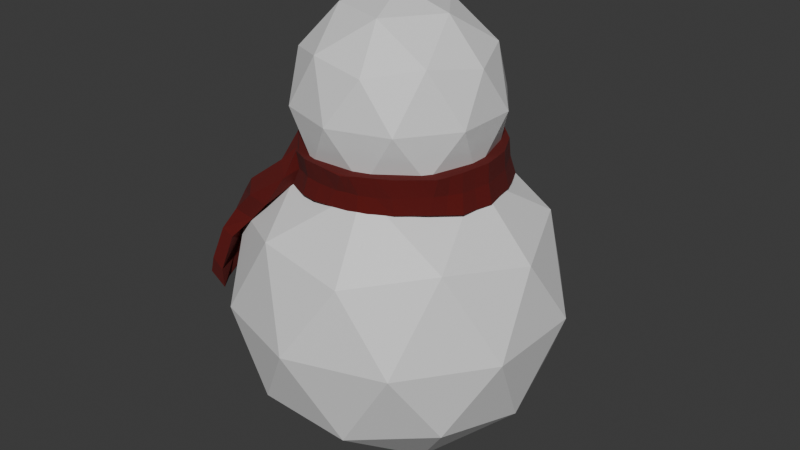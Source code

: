 # Source: scarf.blend  (saved by Blender 4.1.24; exported with 4.5.12 LTS)
import bpy
from mathutils import Matrix  # noqa: F401  (used for matrix-valued properties, if any)

bpy.ops.wm.read_factory_settings(use_empty=True)
scene = bpy.context.scene
scene.name = 'Scene'

# ---- collections
col_collection = bpy.data.collections.new('Collection'); scene.collection.children.link(col_collection)

# ---- materials (node trees are filled in below, after node groups)
mat_base = bpy.data.materials.new('Base')
mat_base.use_transparent_shadow = False
mat_material = bpy.data.materials.new('Material')
mat_material.use_transparent_shadow = False

# ---- material node trees
mat_base.use_nodes = True; mat_base.node_tree.nodes.clear()
_N = mat_base.node_tree.nodes; _L = mat_base.node_tree.links
n0 = _N.new('ShaderNodeBsdfPrincipled'); n0.name = 'Principled BSDF'; n0.location = (10, 300)
n1 = _N.new('ShaderNodeOutputMaterial'); n1.name = 'Material Output'; n1.location = (300, 300)
_L.new(n0.outputs[0], n1.inputs[0])
n1.is_active_output = True
mat_material.use_nodes = True; mat_material.node_tree.nodes.clear()
_N = mat_material.node_tree.nodes; _L = mat_material.node_tree.links
n0 = _N.new('ShaderNodeBsdfPrincipled'); n0.name = 'Principled BSDF'; n0.location = (10, 300)
n0.inputs[0].default_value = (0.1018, 0.001227, 0.0, 1.0)
n0.inputs[2].default_value = 1.0
n1 = _N.new('ShaderNodeOutputMaterial'); n1.name = 'Material Output'; n1.location = (300, 300)
_L.new(n0.outputs[0], n1.inputs[0])
n1.is_active_output = True

# ---- world
world_world = bpy.data.worlds.new('World'); scene.world = world_world
world_world.use_nodes = True; world_world.node_tree.nodes.clear()
_N = world_world.node_tree.nodes; _L = world_world.node_tree.links
n0 = _N.new('ShaderNodeOutputWorld'); n0.name = 'World Output'; n0.location = (300, 300)
n1 = _N.new('ShaderNodeBackground'); n1.name = 'Background'; n1.location = (10, 300)
n1.inputs[0].default_value = (0.05088, 0.05088, 0.05088, 1.0)
_L.new(n1.outputs[0], n0.inputs[0])
n0.is_active_output = True
world_world.color = (0.05088, 0.05088, 0.05088)
world_world.use_sun_shadow = False
world_world.sun_shadow_jitter_overblur = 0.0

# ---- meshes
me_icosphere = bpy.data.meshes.new('Icosphere')
me_icosphere.from_pydata([(0.0, 0.0, -1.0), (0.7236, -0.5257, -0.4472), (-0.2764, -0.8506, -0.4472), (-0.8944, 0.0, -0.4472), (-0.2764, 0.8506, -0.4472), (0.7236, 0.5257, -0.4472), (0.2764, -0.8506, 0.4472), (-0.7236, -0.5257, 0.4472), (-0.7236, 0.5257, 0.4472), (0.2764, 0.8506, 0.4472), (0.8944, 0.0, 0.4472), (0.0, 0.0, 1.0), (-0.1625, -0.5, -0.8507), (0.4253, -0.309, -0.8507), (0.2629, -0.809, -0.5257), (0.8506, 0.0, -0.5257), (0.4253, 0.309, -0.8507), (-0.5257, 0.0, -0.8507), (-0.6882, -0.5, -0.5257), (-0.1625, 0.5, -0.8507), (-0.6882, 0.5, -0.5257), (0.2629, 0.809, -0.5257), (0.9511, -0.309, 0.0), (0.9511, 0.309, 0.0), (0.0, -1.0, 0.0), (0.5878, -0.809, 0.0), (-0.9511, -0.309, 0.0), (-0.5878, -0.809, 0.0), (-0.5878, 0.809, 0.0), (-0.9511, 0.309, 0.0), (0.5878, 0.809, 0.0), (0.0, 1.0, 0.0), (0.6882, -0.5, 0.5257), (-0.2629, -0.809, 0.5257), (-0.8506, 0.0, 0.5257), (-0.2629, 0.809, 0.5257), (0.6882, 0.5, 0.5257), (0.1625, -0.5, 0.8507), (0.5257, 0.0, 0.8507), (-0.4253, -0.309, 0.8507), (-0.4253, 0.309, 0.8507), (0.1625, 0.5, 0.8507)], [], [(0, 13, 12), (1, 13, 15), (0, 12, 17), (0, 17, 19), (0, 19, 16), (1, 15, 22), (2, 14, 24), (3, 18, 26), (4, 20, 28), (5, 21, 30), (1, 22, 25), (2, 24, 27), (3, 26, 29), (4, 28, 31), (5, 30, 23), (6, 32, 37), (7, 33, 39), (8, 34, 40), (9, 35, 41), (10, 36, 38), (38, 41, 11), (38, 36, 41), (36, 9, 41), (41, 40, 11), (41, 35, 40), (35, 8, 40), (40, 39, 11), (40, 34, 39), (34, 7, 39), (39, 37, 11), (39, 33, 37), (33, 6, 37), (37, 38, 11), (37, 32, 38), (32, 10, 38), (23, 36, 10), (23, 30, 36), (30, 9, 36), (31, 35, 9), (31, 28, 35), (28, 8, 35), (29, 34, 8), (29, 26, 34), (26, 7, 34), (27, 33, 7), (27, 24, 33), (24, 6, 33), (25, 32, 6), (25, 22, 32), (22, 10, 32), (30, 31, 9), (30, 21, 31), (21, 4, 31), (28, 29, 8), (28, 20, 29), (20, 3, 29), (26, 27, 7), (26, 18, 27), (18, 2, 27), (24, 25, 6), (24, 14, 25), (14, 1, 25), (22, 23, 10), (22, 15, 23), (15, 5, 23), (16, 21, 5), (16, 19, 21), (19, 4, 21), (19, 20, 4), (19, 17, 20), (17, 3, 20), (17, 18, 3), (17, 12, 18), (12, 2, 18), (15, 16, 5), (15, 13, 16), (13, 0, 16), (12, 14, 2), (12, 13, 14), (13, 1, 14)])
_uv = me_icosphere.uv_layers.new(name='UVMap')
_uv.uv.foreach_set('vector', [0.1818, 0.0, 0.2273, 0.07873, 0.1364, 0.07873, 0.2727, 0.1575, 0.3182, 0.07873, 0.3636, 0.1575, 0.9091, 0.0, 0.9545, 0.07873, 0.8636, 0.07873, 0.7273, 0.0, 0.7727, 0.07873, 0.6818, 0.07873, 0.5455, 0.0, 0.5909, 0.07873, 0.5, 0.07873, 0.2727, 0.1575, 0.3636, 0.1575, 0.3182, 0.2362, 0.09091, 0.1575, 0.1818, 0.1575, 0.1364, 0.2362, 0.8182, 0.1575, 0.9091, 0.1575, 0.8636, 0.2362, 0.6364, 0.1575, 0.7273, 0.1575, 0.6818, 0.2362, 0.4545, 0.1575, 0.5455, 0.1575, 0.5, 0.2362, 0.2727, 0.1575, 0.3182, 0.2362, 0.2273, 0.2362, 0.09091, 0.1575, 0.1364, 0.2362, 0.04546, 0.2362, 0.8182, 0.1575, 0.8636, 0.2362, 0.7727, 0.2362, 0.6364, 0.1575, 0.6818, 0.2362, 0.5909, 0.2362, 0.4545, 0.1575, 0.5, 0.2362, 0.4091, 0.2362, 0.1818, 0.3149, 0.2727, 0.3149, 0.2273, 0.3937, 0.0, 0.3149, 0.09091, 0.3149, 0.04546, 0.3937, 0.7273, 0.3149, 0.8182, 0.3149, 0.7727, 0.3937, 0.5455, 0.3149, 0.6364, 0.3149, 0.5909, 0.3937, 0.3636, 0.3149, 0.4545, 0.3149, 0.4091, 0.3937, 0.4091, 0.3937, 0.5, 0.3937, 0.4545, 0.4724, 0.4091, 0.3937, 0.4545, 0.3149, 0.5, 0.3937, 0.4545, 0.3149, 0.5455, 0.3149, 0.5, 0.3937, 0.5909, 0.3937, 0.6818, 0.3937, 0.6364, 0.4724, 0.5909, 0.3937, 0.6364, 0.3149, 0.6818, 0.3937, 0.6364, 0.3149, 0.7273, 0.3149, 0.6818, 0.3937, 0.7727, 0.3937, 0.8636, 0.3937, 0.8182, 0.4724, 0.7727, 0.3937, 0.8182, 0.3149, 0.8636, 0.3937, 0.8182, 0.3149, 0.9091, 0.3149, 0.8636, 0.3937, 0.04546, 0.3937, 0.1364, 0.3937, 0.09091, 0.4724, 0.04546, 0.3937, 0.09091, 0.3149, 0.1364, 0.3937, 0.09091, 0.3149, 0.1818, 0.3149, 0.1364, 0.3937, 0.2273, 0.3937, 0.3182, 0.3937, 0.2727, 0.4724, 0.2273, 0.3937, 0.2727, 0.3149, 0.3182, 0.3937, 0.2727, 0.3149, 0.3636, 0.3149, 0.3182, 0.3937, 0.4091, 0.2362, 0.4545, 0.3149, 0.3636, 0.3149, 0.4091, 0.2362, 0.5, 0.2362, 0.4545, 0.3149, 0.5, 0.2362, 0.5455, 0.3149, 0.4545, 0.3149, 0.5909, 0.2362, 0.6364, 0.3149, 0.5455, 0.3149, 0.5909, 0.2362, 0.6818, 0.2362, 0.6364, 0.3149, 0.6818, 0.2362, 0.7273, 0.3149, 0.6364, 0.3149, 0.7727, 0.2362, 0.8182, 0.3149, 0.7273, 0.3149, 0.7727, 0.2362, 0.8636, 0.2362, 0.8182, 0.3149, 0.8636, 0.2362, 0.9091, 0.3149, 0.8182, 0.3149, 0.04546, 0.2362, 0.09091, 0.3149, 0.0, 0.3149, 0.04546, 0.2362, 0.1364, 0.2362, 0.09091, 0.3149, 0.1364, 0.2362, 0.1818, 0.3149, 0.09091, 0.3149, 0.2273, 0.2362, 0.2727, 0.3149, 0.1818, 0.3149, 0.2273, 0.2362, 0.3182, 0.2362, 0.2727, 0.3149, 0.3182, 0.2362, 0.3636, 0.3149, 0.2727, 0.3149, 0.5, 0.2362, 0.5909, 0.2362, 0.5455, 0.3149, 0.5, 0.2362, 0.5455, 0.1575, 0.5909, 0.2362, 0.5455, 0.1575, 0.6364, 0.1575, 0.5909, 0.2362, 0.6818, 0.2362, 0.7727, 0.2362, 0.7273, 0.3149, 0.6818, 0.2362, 0.7273, 0.1575, 0.7727, 0.2362, 0.7273, 0.1575, 0.8182, 0.1575, 0.7727, 0.2362, 0.8636, 0.2362, 0.9545, 0.2362, 0.9091, 0.3149, 0.8636, 0.2362, 0.9091, 0.1575, 0.9545, 0.2362, 0.9091, 0.1575, 1.0, 0.1575, 0.9545, 0.2362, 0.1364, 0.2362, 0.2273, 0.2362, 0.1818, 0.3149, 0.1364, 0.2362, 0.1818, 0.1575, 0.2273, 0.2362, 0.1818, 0.1575, 0.2727, 0.1575, 0.2273, 0.2362, 0.3182, 0.2362, 0.4091, 0.2362, 0.3636, 0.3149, 0.3182, 0.2362, 0.3636, 0.1575, 0.4091, 0.2362, 0.3636, 0.1575, 0.4545, 0.1575, 0.4091, 0.2362, 0.5, 0.07873, 0.5455, 0.1575, 0.4545, 0.1575, 0.5, 0.07873, 0.5909, 0.07873, 0.5455, 0.1575, 0.5909, 0.07873, 0.6364, 0.1575, 0.5455, 0.1575, 0.6818, 0.07873, 0.7273, 0.1575, 0.6364, 0.1575, 0.6818, 0.07873, 0.7727, 0.07873, 0.7273, 0.1575, 0.7727, 0.07873, 0.8182, 0.1575, 0.7273, 0.1575, 0.8636, 0.07873, 0.9091, 0.1575, 0.8182, 0.1575, 0.8636, 0.07873, 0.9545, 0.07873, 0.9091, 0.1575, 0.9545, 0.07873, 1.0, 0.1575, 0.9091, 0.1575, 0.3636, 0.1575, 0.4091, 0.07873, 0.4545, 0.1575, 0.3636, 0.1575, 0.3182, 0.07873, 0.4091, 0.07873, 0.3182, 0.07873, 0.3636, 0.0, 0.4091, 0.07873, 0.1364, 0.07873, 0.1818, 0.1575, 0.09091, 0.1575, 0.1364, 0.07873, 0.2273, 0.07873, 0.1818, 0.1575, 0.2273, 0.07873, 0.2727, 0.1575, 0.1818, 0.1575])
me_icosphere.materials.append(mat_base)
me_icosphere.update()
me_icosphere_001 = bpy.data.meshes.new('Icosphere.001')
me_icosphere_001.from_pydata([(0.0, 0.0, -1.0), (0.7236, -0.5257, -0.4472), (-0.2764, -0.8506, -0.4472), (-0.8944, 0.0, -0.4472), (-0.2764, 0.8506, -0.4472), (0.7236, 0.5257, -0.4472), (0.2764, -0.8506, 0.4472), (-0.7236, -0.5257, 0.4472), (-0.7236, 0.5257, 0.4472), (0.2764, 0.8506, 0.4472), (0.8944, 0.0, 0.4472), (0.0, 0.0, 1.0), (-0.1625, -0.5, -0.8507), (0.4253, -0.309, -0.8507), (0.2629, -0.809, -0.5257), (0.8506, 0.0, -0.5257), (0.4253, 0.309, -0.8507), (-0.5257, 0.0, -0.8507), (-0.6882, -0.5, -0.5257), (-0.1625, 0.5, -0.8507), (-0.6882, 0.5, -0.5257), (0.2629, 0.809, -0.5257), (0.9511, -0.309, 0.0), (0.9511, 0.309, 0.0), (0.0, -1.0, 0.0), (0.5878, -0.809, 0.0), (-0.9511, -0.309, 0.0), (-0.5878, -0.809, 0.0), (-0.5878, 0.809, 0.0), (-0.9511, 0.309, 0.0), (0.5878, 0.809, 0.0), (0.0, 1.0, 0.0), (0.6882, -0.5, 0.5257), (-0.2629, -0.809, 0.5257), (-0.8506, 0.0, 0.5257), (-0.2629, 0.809, 0.5257), (0.6882, 0.5, 0.5257), (0.1625, -0.5, 0.8507), (0.5257, 0.0, 0.8507), (-0.4253, -0.309, 0.8507), (-0.4253, 0.309, 0.8507), (0.1625, 0.5, 0.8507)], [], [(0, 13, 12), (1, 13, 15), (0, 12, 17), (0, 17, 19), (0, 19, 16), (1, 15, 22), (2, 14, 24), (3, 18, 26), (4, 20, 28), (5, 21, 30), (1, 22, 25), (2, 24, 27), (3, 26, 29), (4, 28, 31), (5, 30, 23), (6, 32, 37), (7, 33, 39), (8, 34, 40), (9, 35, 41), (10, 36, 38), (38, 41, 11), (38, 36, 41), (36, 9, 41), (41, 40, 11), (41, 35, 40), (35, 8, 40), (40, 39, 11), (40, 34, 39), (34, 7, 39), (39, 37, 11), (39, 33, 37), (33, 6, 37), (37, 38, 11), (37, 32, 38), (32, 10, 38), (23, 36, 10), (23, 30, 36), (30, 9, 36), (31, 35, 9), (31, 28, 35), (28, 8, 35), (29, 34, 8), (29, 26, 34), (26, 7, 34), (27, 33, 7), (27, 24, 33), (24, 6, 33), (25, 32, 6), (25, 22, 32), (22, 10, 32), (30, 31, 9), (30, 21, 31), (21, 4, 31), (28, 29, 8), (28, 20, 29), (20, 3, 29), (26, 27, 7), (26, 18, 27), (18, 2, 27), (24, 25, 6), (24, 14, 25), (14, 1, 25), (22, 23, 10), (22, 15, 23), (15, 5, 23), (16, 21, 5), (16, 19, 21), (19, 4, 21), (19, 20, 4), (19, 17, 20), (17, 3, 20), (17, 18, 3), (17, 12, 18), (12, 2, 18), (15, 16, 5), (15, 13, 16), (13, 0, 16), (12, 14, 2), (12, 13, 14), (13, 1, 14)])
_uv = me_icosphere_001.uv_layers.new(name='UVMap')
_uv.uv.foreach_set('vector', [0.1818, 0.0, 0.2273, 0.07873, 0.1364, 0.07873, 0.2727, 0.1575, 0.3182, 0.07873, 0.3636, 0.1575, 0.9091, 0.0, 0.9545, 0.07873, 0.8636, 0.07873, 0.7273, 0.0, 0.7727, 0.07873, 0.6818, 0.07873, 0.5455, 0.0, 0.5909, 0.07873, 0.5, 0.07873, 0.2727, 0.1575, 0.3636, 0.1575, 0.3182, 0.2362, 0.09091, 0.1575, 0.1818, 0.1575, 0.1364, 0.2362, 0.8182, 0.1575, 0.9091, 0.1575, 0.8636, 0.2362, 0.6364, 0.1575, 0.7273, 0.1575, 0.6818, 0.2362, 0.4545, 0.1575, 0.5455, 0.1575, 0.5, 0.2362, 0.2727, 0.1575, 0.3182, 0.2362, 0.2273, 0.2362, 0.09091, 0.1575, 0.1364, 0.2362, 0.04546, 0.2362, 0.8182, 0.1575, 0.8636, 0.2362, 0.7727, 0.2362, 0.6364, 0.1575, 0.6818, 0.2362, 0.5909, 0.2362, 0.4545, 0.1575, 0.5, 0.2362, 0.4091, 0.2362, 0.1818, 0.3149, 0.2727, 0.3149, 0.2273, 0.3937, 0.0, 0.3149, 0.09091, 0.3149, 0.04546, 0.3937, 0.7273, 0.3149, 0.8182, 0.3149, 0.7727, 0.3937, 0.5455, 0.3149, 0.6364, 0.3149, 0.5909, 0.3937, 0.3636, 0.3149, 0.4545, 0.3149, 0.4091, 0.3937, 0.4091, 0.3937, 0.5, 0.3937, 0.4545, 0.4724, 0.4091, 0.3937, 0.4545, 0.3149, 0.5, 0.3937, 0.4545, 0.3149, 0.5455, 0.3149, 0.5, 0.3937, 0.5909, 0.3937, 0.6818, 0.3937, 0.6364, 0.4724, 0.5909, 0.3937, 0.6364, 0.3149, 0.6818, 0.3937, 0.6364, 0.3149, 0.7273, 0.3149, 0.6818, 0.3937, 0.7727, 0.3937, 0.8636, 0.3937, 0.8182, 0.4724, 0.7727, 0.3937, 0.8182, 0.3149, 0.8636, 0.3937, 0.8182, 0.3149, 0.9091, 0.3149, 0.8636, 0.3937, 0.04546, 0.3937, 0.1364, 0.3937, 0.09091, 0.4724, 0.04546, 0.3937, 0.09091, 0.3149, 0.1364, 0.3937, 0.09091, 0.3149, 0.1818, 0.3149, 0.1364, 0.3937, 0.2273, 0.3937, 0.3182, 0.3937, 0.2727, 0.4724, 0.2273, 0.3937, 0.2727, 0.3149, 0.3182, 0.3937, 0.2727, 0.3149, 0.3636, 0.3149, 0.3182, 0.3937, 0.4091, 0.2362, 0.4545, 0.3149, 0.3636, 0.3149, 0.4091, 0.2362, 0.5, 0.2362, 0.4545, 0.3149, 0.5, 0.2362, 0.5455, 0.3149, 0.4545, 0.3149, 0.5909, 0.2362, 0.6364, 0.3149, 0.5455, 0.3149, 0.5909, 0.2362, 0.6818, 0.2362, 0.6364, 0.3149, 0.6818, 0.2362, 0.7273, 0.3149, 0.6364, 0.3149, 0.7727, 0.2362, 0.8182, 0.3149, 0.7273, 0.3149, 0.7727, 0.2362, 0.8636, 0.2362, 0.8182, 0.3149, 0.8636, 0.2362, 0.9091, 0.3149, 0.8182, 0.3149, 0.04546, 0.2362, 0.09091, 0.3149, 0.0, 0.3149, 0.04546, 0.2362, 0.1364, 0.2362, 0.09091, 0.3149, 0.1364, 0.2362, 0.1818, 0.3149, 0.09091, 0.3149, 0.2273, 0.2362, 0.2727, 0.3149, 0.1818, 0.3149, 0.2273, 0.2362, 0.3182, 0.2362, 0.2727, 0.3149, 0.3182, 0.2362, 0.3636, 0.3149, 0.2727, 0.3149, 0.5, 0.2362, 0.5909, 0.2362, 0.5455, 0.3149, 0.5, 0.2362, 0.5455, 0.1575, 0.5909, 0.2362, 0.5455, 0.1575, 0.6364, 0.1575, 0.5909, 0.2362, 0.6818, 0.2362, 0.7727, 0.2362, 0.7273, 0.3149, 0.6818, 0.2362, 0.7273, 0.1575, 0.7727, 0.2362, 0.7273, 0.1575, 0.8182, 0.1575, 0.7727, 0.2362, 0.8636, 0.2362, 0.9545, 0.2362, 0.9091, 0.3149, 0.8636, 0.2362, 0.9091, 0.1575, 0.9545, 0.2362, 0.9091, 0.1575, 1.0, 0.1575, 0.9545, 0.2362, 0.1364, 0.2362, 0.2273, 0.2362, 0.1818, 0.3149, 0.1364, 0.2362, 0.1818, 0.1575, 0.2273, 0.2362, 0.1818, 0.1575, 0.2727, 0.1575, 0.2273, 0.2362, 0.3182, 0.2362, 0.4091, 0.2362, 0.3636, 0.3149, 0.3182, 0.2362, 0.3636, 0.1575, 0.4091, 0.2362, 0.3636, 0.1575, 0.4545, 0.1575, 0.4091, 0.2362, 0.5, 0.07873, 0.5455, 0.1575, 0.4545, 0.1575, 0.5, 0.07873, 0.5909, 0.07873, 0.5455, 0.1575, 0.5909, 0.07873, 0.6364, 0.1575, 0.5455, 0.1575, 0.6818, 0.07873, 0.7273, 0.1575, 0.6364, 0.1575, 0.6818, 0.07873, 0.7727, 0.07873, 0.7273, 0.1575, 0.7727, 0.07873, 0.8182, 0.1575, 0.7273, 0.1575, 0.8636, 0.07873, 0.9091, 0.1575, 0.8182, 0.1575, 0.8636, 0.07873, 0.9545, 0.07873, 0.9091, 0.1575, 0.9545, 0.07873, 1.0, 0.1575, 0.9091, 0.1575, 0.3636, 0.1575, 0.4091, 0.07873, 0.4545, 0.1575, 0.3636, 0.1575, 0.3182, 0.07873, 0.4091, 0.07873, 0.3182, 0.07873, 0.3636, 0.0, 0.4091, 0.07873, 0.1364, 0.07873, 0.1818, 0.1575, 0.09091, 0.1575, 0.1364, 0.07873, 0.2273, 0.07873, 0.1818, 0.1575, 0.2273, 0.07873, 0.2727, 0.1575, 0.1818, 0.1575])
me_icosphere_001.materials.append(mat_base)
me_icosphere_001.update()
me_cylinder = bpy.data.meshes.new('Cylinder')
me_cylinder.from_pydata([(0.001322, 0.6397, -0.153), (1.258e-05, 0.6, 0.09998), (0.2469, 0.6206, -0.1289), (0.1854, 0.5706, 0.09999), (0.376, 0.5355, -0.1191), (0.3527, 0.4854, 0.09999), (0.5115, 0.3903, -0.1168), (0.4854, 0.3527, 0.09995), (0.5968, 0.2023, -0.1171), (0.5706, 0.1854, 0.09999), (0.6419, -0.01858, -0.1198), (0.6, 1.191e-05, 0.1), (0.6072, -0.2194, -0.1169), (0.5706, -0.1854, 0.1), (0.4918, -0.3579, -0.1041), (0.5292, -0.3402, 0.1018), (0.361, -0.4847, -0.09866), (0.3545, -0.4879, 0.1016), (0.1881, -0.5791, -0.103), (0.1869, -0.575, 0.1023), (0.0001635, -0.606, -0.101), (0.1029, -0.6061, 0.09233), (-0.1878, -0.5868, -0.106), (-0.1824, -0.5708, 0.09718), (-0.3459, -0.5013, -0.1214), (-0.3269, -0.4884, 0.0767), (-0.4791, -0.3374, -0.144), (-0.4523, -0.3441, 0.07565), (-0.5942, -0.1855, -0.1253), (-0.5666, -0.1838, 0.09479), (-0.6304, 0.0005236, -0.1102), (-0.5993, 0.0005443, 0.0989), (-0.5977, 0.1926, -0.1082), (-0.5704, 0.1856, 0.09971), (-0.5256, 0.3591, -0.1207), (-0.4853, 0.3527, 0.0999), (-0.3824, 0.515, -0.1152), (-0.3526, 0.4854, 0.09995), (-0.2068, 0.5955, -0.1447), (-0.1854, 0.5706, 0.09998), (0.1226, 0.6266, -0.1403), (0.09272, 0.5853, 0.09999), (0.004417, 0.6084, -0.02103), (0.2095, 0.5814, -0.01694), (0.3124, 0.5785, -0.1238), (0.269, 0.528, 0.09999), (0.3554, 0.5022, -0.01098), (0.4408, 0.4625, -0.1166), (0.419, 0.419, 0.09999), (0.4891, 0.364, -0.008327), (0.557, 0.2986, -0.1164), (0.528, 0.269, 0.09999), (0.5753, 0.1899, -0.006834), (0.6162, 0.0922, -0.1177), (0.5853, 0.09271, 0.09999), (0.6114, -0.01044, -0.01036), (0.6196, -0.1183, -0.1166), (0.5853, -0.09269, 0.1), (0.5811, -0.1983, -0.006651), (0.5485, -0.289, -0.1104), (0.5499, -0.2628, 0.1009), (0.5053, -0.3445, -3.478e-05), (0.425, -0.4202, -0.1007), (0.4419, -0.4141, 0.1017), (0.3502, -0.4857, -0.006058), (0.2746, -0.5305, -0.09998), (0.2707, -0.5314, 0.102), (0.1834, -0.5593, -0.009552), (0.09387, -0.5916, -0.1024), (0.1449, -0.5906, 0.09731), (0.05227, -0.5806, -0.0113), (-0.09396, -0.6053, -0.1057), (-0.04071, -0.5884, 0.09562), (-0.1783, -0.5546, -0.01151), (-0.2698, -0.5452, -0.1114), (-0.2601, -0.5289, 0.09166), (-0.3163, -0.4777, -0.03036), (-0.4155, -0.4272, -0.1302), (-0.3817, -0.4205, 0.06759), (-0.4529, -0.3365, -0.03324), (-0.5283, -0.2551, -0.1407), (-0.5168, -0.2669, 0.08931), (-0.5546, -0.1777, -0.01498), (-0.6139, -0.09504, -0.1129), (-0.5837, -0.09168, 0.09768), (-0.5884, 9.187e-05, -0.00572), (-0.6185, 0.09813, -0.1093), (-0.585, 0.09298, 0.09945), (-0.5598, 0.181, -0.003561), (-0.555, 0.2737, -0.1126), (-0.5279, 0.2691, 0.09983), (-0.496, 0.3531, -0.008077), (-0.4527, 0.4367, -0.1175), (-0.419, 0.4191, 0.09993), (-0.357, 0.494, -0.009306), (-0.294, 0.5547, -0.1297), (-0.269, 0.528, 0.09997), (-0.1905, 0.5715, -0.01688), (-0.1027, 0.6168, -0.1486), (-0.09269, 0.5853, 0.09998), (-0.09396, 0.5942, -0.02582), (-0.2782, 0.5309, -0.01382), (-0.4326, 0.4218, -0.004925), (-0.5314, 0.2627, -0.006607), (-0.5739, 0.09109, -0.00372), (-0.5727, -0.08863, -0.01057), (-0.3862, -0.4169, -0.03639), (-0.2517, -0.5115, -0.01897), (-0.06387, -0.5729, -0.01221), (0.1115, -0.57, -0.00828), (0.2652, -0.5199, -0.01239), (0.4309, -0.4141, 0.001524), (0.5431, -0.272, -0.004407), (0.5908, -0.1039, -0.0126), (0.593, 0.0919, -0.01023), (0.5316, 0.2772, -0.007014), (0.4205, 0.4335, -0.01212), (0.2884, 0.5423, -0.01354), (0.1061, 0.5969, -0.02112), (-0.5099, -0.4419, -0.1587), (-0.5603, -0.2974, -0.1844), (-0.5534, -0.3036, -0.0669), (-0.4447, -0.4836, -0.007765), (-0.3437, -0.5746, -0.06105), (-0.4468, -0.4817, -0.08123), (-0.5843, -0.3274, -0.2328), (-0.6478, -0.2738, -0.2625), (-0.6331, -0.5445, -0.1558), (-0.5596, -0.6317, -0.2062), (-0.4646, -0.606, -0.2505), (-0.5553, -0.5022, -0.1971), (-0.6604, -0.371, -0.338), (-0.7331, -0.333, -0.3307), (-0.7399, -0.5011, -0.2731), (-0.6767, -0.6359, -0.3254), (-0.5738, -0.61, -0.3664), (-0.6459, -0.4984, -0.3202), (-0.7252, -0.3933, -0.4537), (-0.8028, -0.3668, -0.4333), (-0.7961, -0.5001, -0.4025), (-0.7575, -0.6756, -0.4581), (-0.6807, -0.6758, -0.4896), (-0.7114, -0.5203, -0.4435), (-0.8149, -0.4165, -0.69), (-0.8804, -0.3862, -0.6717), (-0.8383, -0.6269, -0.6351), (-0.8183, -0.713, -0.6563), (-0.7356, -0.724, -0.7037), (-0.788, -0.5797, -0.6783), (-0.8618, -0.4492, -0.7829), (-0.9573, -0.4234, -0.7447), (-0.8878, -0.605, -0.744), (-0.8569, -0.7021, -0.7649), (-0.7221, -0.7268, -0.8142), (-0.7824, -0.6349, -0.8028)], [], [(118, 41, 3, 43), (117, 45, 5, 46), (116, 48, 7, 49), (115, 51, 9, 52), (114, 54, 11, 55), (113, 57, 13, 58), (112, 60, 15, 61), (111, 63, 17, 64), (110, 66, 19, 67), (109, 69, 21, 70), (108, 72, 23, 73), (107, 75, 25, 76), (77, 106, 124, 119), (121, 28, 120), (105, 84, 31, 85), (104, 87, 33, 88), (103, 90, 35, 91), (102, 93, 37, 94), (3, 41, 1, 99, 39, 96, 37, 93, 35, 90, 33, 87, 31, 84, 29, 81, 27, 78, 25, 75, 23, 72, 21, 69, 19, 66, 17, 63, 15, 60, 13, 57, 11, 54, 9, 51, 7, 48, 5, 45), (101, 96, 39, 97), (100, 99, 1, 42), (0, 40, 2, 44, 4, 47, 6, 50, 8, 53, 10, 56, 12, 59, 14, 62, 16, 65, 18, 68, 20, 71, 22, 74, 24, 77, 26, 80, 28, 83, 30, 86, 32, 89, 34, 92, 36, 95, 38, 98), (98, 100, 42, 0), (38, 97, 100, 98), (97, 39, 99, 100), (95, 101, 97, 38), (36, 94, 101, 95), (94, 37, 96, 101), (92, 102, 94, 36), (34, 91, 102, 92), (91, 35, 93, 102), (89, 103, 91, 34), (32, 88, 103, 89), (88, 33, 90, 103), (86, 104, 88, 32), (30, 85, 104, 86), (85, 31, 87, 104), (83, 105, 85, 30), (28, 82, 105, 83), (82, 29, 84, 105), (82, 121, 81), (81, 29, 82), (27, 79, 121, 122), (24, 76, 106, 77), (76, 25, 78, 106), (74, 107, 76, 24), (22, 73, 107, 74), (73, 23, 75, 107), (71, 108, 73, 22), (20, 70, 108, 71), (70, 21, 72, 108), (68, 109, 70, 20), (18, 67, 109, 68), (67, 19, 69, 109), (65, 110, 67, 18), (16, 64, 110, 65), (64, 17, 66, 110), (62, 111, 64, 16), (14, 61, 111, 62), (61, 15, 63, 111), (59, 112, 61, 14), (12, 58, 112, 59), (58, 13, 60, 112), (56, 113, 58, 12), (10, 55, 113, 56), (55, 11, 57, 113), (53, 114, 55, 10), (8, 52, 114, 53), (52, 9, 54, 114), (50, 115, 52, 8), (6, 49, 115, 50), (49, 7, 51, 115), (47, 116, 49, 6), (4, 46, 116, 47), (46, 5, 48, 116), (44, 117, 46, 4), (2, 43, 117, 44), (43, 3, 45, 117), (40, 118, 43, 2), (0, 42, 118, 40), (42, 1, 41, 118), (123, 122, 128, 129), (124, 123, 129, 130), (78, 27, 122, 123), (106, 78, 123, 124), (79, 26, 120, 121), (26, 77, 119, 120), (128, 127, 133, 134), (125, 130, 136, 131), (120, 119, 125, 126), (119, 124, 130, 125), (122, 121, 127, 128), (121, 120, 126, 127), (132, 131, 137, 138), (135, 134, 140, 141), (127, 126, 132, 133), (130, 129, 135, 136), (129, 128, 134, 135), (126, 125, 131, 132), (139, 138, 144, 145), (140, 139, 145, 146), (131, 136, 142, 137), (134, 133, 139, 140), (133, 132, 138, 139), (136, 135, 141, 142), (144, 143, 149, 150), (147, 146, 152, 153), (142, 141, 147, 148), (141, 140, 146, 147), (138, 137, 143, 144), (137, 142, 148, 143), (154, 153, 152, 151), (149, 154, 151, 150), (143, 148, 154, 149), (146, 145, 151, 152), (145, 144, 150, 151), (148, 147, 153, 154), (123, 78, 25, 76), (123, 76, 24, 129), (81, 121, 122, 27), (28, 121, 82), (123, 25, 78), (25, 123, 76), (129, 24, 77, 130), (119, 77, 130), (130, 119, 125), (26, 120, 80), (80, 120, 28)])
_uv = me_cylinder.uv_layers.new(name='UVMap')
_uv.uv.foreach_set('vector', [0.975, 0.75, 0.975, 1.0, 0.95, 1.0, 0.95, 0.75, 0.925, 0.75, 0.925, 1.0, 0.9, 1.0, 0.9, 0.75, 0.875, 0.75, 0.875, 1.0, 0.85, 1.0, 0.85, 0.75, 0.825, 0.75, 0.825, 1.0, 0.8, 1.0, 0.8, 0.75, 0.775, 0.75, 0.775, 1.0, 0.75, 1.0, 0.75, 0.75, 0.725, 0.75, 0.725, 1.0, 0.7, 1.0, 0.7, 0.75, 0.675, 0.75, 0.675, 1.0, 0.65, 1.0, 0.65, 0.75, 0.625, 0.75, 0.625, 1.0, 0.6, 1.0, 0.6, 0.75, 0.575, 0.75, 0.575, 1.0, 0.55, 1.0, 0.55, 0.75, 0.525, 0.75, 0.525, 1.0, 0.5, 1.0, 0.5, 0.75, 0.475, 0.75, 0.475, 1.0, 0.45, 1.0, 0.45, 0.75, 0.425, 0.75, 0.425, 1.0, 0.4, 1.0, 0.4, 0.75, 0.375, 0.5, 0.375, 0.75, 0.375, 0.75, 0.375, 0.5, 0.0, 0.0, 0.0, 0.0, 0.0, 0.0, 0.275, 0.75, 0.275, 1.0, 0.25, 1.0, 0.25, 0.75, 0.225, 0.75, 0.225, 1.0, 0.2, 1.0, 0.2, 0.75, 0.175, 0.75, 0.175, 1.0, 0.15, 1.0, 0.15, 0.75, 0.125, 0.75, 0.125, 1.0, 0.1, 1.0, 0.1, 0.75, 0.3242, 0.4783, 0.2871, 0.4841, 0.25, 0.49, 0.2129, 0.4841, 0.1758, 0.4783, 0.1424, 0.4612, 0.1089, 0.4442, 0.08238, 0.4176, 0.05584, 0.3911, 0.03879, 0.3576, 0.02175, 0.3242, 0.01587, 0.2871, 0.01, 0.25, 0.01587, 0.2129, 0.02175, 0.1758, 0.03879, 0.1424, 0.05584, 0.1089, 0.08238, 0.08238, 0.1089, 0.05584, 0.1424, 0.03879, 0.1758, 0.02175, 0.2129, 0.01587, 0.25, 0.01, 0.2871, 0.01587, 0.3242, 0.02175, 0.3576, 0.03879, 0.3911, 0.05584, 0.4176, 0.08238, 0.4442, 0.1089, 0.4612, 0.1424, 0.4783, 0.1758, 0.4841, 0.2129, 0.49, 0.25, 0.4841, 0.2871, 0.4783, 0.3242, 0.4612, 0.3576, 0.4442, 0.3911, 0.4176, 0.4176, 0.3911, 0.4442, 0.3576, 0.4612, 0.075, 0.75, 0.075, 1.0, 0.05, 1.0, 0.05, 0.75, 0.025, 0.75, 0.025, 1.0, -1.565e-07, 1.0, -1.565e-07, 0.75, 0.75, 0.49, 0.7871, 0.4841, 0.8242, 0.4783, 0.8576, 0.4612, 0.8911, 0.4442, 0.9176, 0.4176, 0.9442, 0.3911, 0.9612, 0.3576, 0.9783, 0.3242, 0.9841, 0.2871, 0.99, 0.25, 0.9841, 0.2129, 0.9783, 0.1758, 0.9612, 0.1424, 0.9442, 0.1089, 0.9176, 0.08238, 0.8911, 0.05584, 0.8576, 0.03879, 0.8242, 0.02175, 0.7871, 0.01587, 0.75, 0.01, 0.7129, 0.01587, 0.6758, 0.02175, 0.6424, 0.03879, 0.6089, 0.05584, 0.5824, 0.08238, 0.5558, 0.1089, 0.5388, 0.1424, 0.5217, 0.1758, 0.5159, 0.2129, 0.51, 0.25, 0.5159, 0.2871, 0.5217, 0.3242, 0.5388, 0.3576, 0.5558, 0.3911, 0.5824, 0.4176, 0.6089, 0.4442, 0.6424, 0.4612, 0.6758, 0.4783, 0.7129, 0.4841, 0.025, 0.5, 0.025, 0.75, -1.565e-07, 0.75, -1.565e-07, 0.5, 0.05, 0.5, 0.05, 0.75, 0.025, 0.75, 0.025, 0.5, 0.05, 0.75, 0.05, 1.0, 0.025, 1.0, 0.025, 0.75, 0.075, 0.5, 0.075, 0.75, 0.05, 0.75, 0.05, 0.5, 0.1, 0.5, 0.1, 0.75, 0.075, 0.75, 0.075, 0.5, 0.1, 0.75, 0.1, 1.0, 0.075, 1.0, 0.075, 0.75, 0.125, 0.5, 0.125, 0.75, 0.1, 0.75, 0.1, 0.5, 0.15, 0.5, 0.15, 0.75, 0.125, 0.75, 0.125, 0.5, 0.15, 0.75, 0.15, 1.0, 0.125, 1.0, 0.125, 0.75, 0.175, 0.5, 0.175, 0.75, 0.15, 0.75, 0.15, 0.5, 0.2, 0.5, 0.2, 0.75, 0.175, 0.75, 0.175, 0.5, 0.2, 0.75, 0.2, 1.0, 0.175, 1.0, 0.175, 0.75, 0.225, 0.5, 0.225, 0.75, 0.2, 0.75, 0.2, 0.5, 0.25, 0.5, 0.25, 0.75, 0.225, 0.75, 0.225, 0.5, 0.25, 0.75, 0.25, 1.0, 0.225, 1.0, 0.225, 0.75, 0.275, 0.5, 0.275, 0.75, 0.25, 0.75, 0.25, 0.5, 0.3, 0.5, 0.3, 0.75, 0.275, 0.75, 0.275, 0.5, 0.3, 0.75, 0.3, 1.0, 0.275, 1.0, 0.275, 0.75, 0.3, 0.75, 0.0, 0.0, 0.0, 0.0, 0.03879, 0.1424, 0.3, 1.0, 0.3, 0.75, 0.35, 1.0, 0.35, 0.75, 0.35, 0.75, 0.35, 1.0, 0.4, 0.5, 0.4, 0.75, 0.375, 0.75, 0.375, 0.5, 0.4, 0.75, 0.4, 1.0, 0.375, 1.0, 0.375, 0.75, 0.425, 0.5, 0.425, 0.75, 0.4, 0.75, 0.4, 0.5, 0.45, 0.5, 0.45, 0.75, 0.425, 0.75, 0.425, 0.5, 0.45, 0.75, 0.45, 1.0, 0.425, 1.0, 0.425, 0.75, 0.475, 0.5, 0.475, 0.75, 0.45, 0.75, 0.45, 0.5, 0.5, 0.5, 0.5, 0.75, 0.475, 0.75, 0.475, 0.5, 0.5, 0.75, 0.5, 1.0, 0.475, 1.0, 0.475, 0.75, 0.525, 0.5, 0.525, 0.75, 0.5, 0.75, 0.5, 0.5, 0.55, 0.5, 0.55, 0.75, 0.525, 0.75, 0.525, 0.5, 0.55, 0.75, 0.55, 1.0, 0.525, 1.0, 0.525, 0.75, 0.575, 0.5, 0.575, 0.75, 0.55, 0.75, 0.55, 0.5, 0.6, 0.5, 0.6, 0.75, 0.575, 0.75, 0.575, 0.5, 0.6, 0.75, 0.6, 1.0, 0.575, 1.0, 0.575, 0.75, 0.625, 0.5, 0.625, 0.75, 0.6, 0.75, 0.6, 0.5, 0.65, 0.5, 0.65, 0.75, 0.625, 0.75, 0.625, 0.5, 0.65, 0.75, 0.65, 1.0, 0.625, 1.0, 0.625, 0.75, 0.675, 0.5, 0.675, 0.75, 0.65, 0.75, 0.65, 0.5, 0.7, 0.5, 0.7, 0.75, 0.675, 0.75, 0.675, 0.5, 0.7, 0.75, 0.7, 1.0, 0.675, 1.0, 0.675, 0.75, 0.725, 0.5, 0.725, 0.75, 0.7, 0.75, 0.7, 0.5, 0.75, 0.5, 0.75, 0.75, 0.725, 0.75, 0.725, 0.5, 0.75, 0.75, 0.75, 1.0, 0.725, 1.0, 0.725, 0.75, 0.775, 0.5, 0.775, 0.75, 0.75, 0.75, 0.75, 0.5, 0.8, 0.5, 0.8, 0.75, 0.775, 0.75, 0.775, 0.5, 0.8, 0.75, 0.8, 1.0, 0.775, 1.0, 0.775, 0.75, 0.825, 0.5, 0.825, 0.75, 0.8, 0.75, 0.8, 0.5, 0.85, 0.5, 0.85, 0.75, 0.825, 0.75, 0.825, 0.5, 0.85, 0.75, 0.85, 1.0, 0.825, 1.0, 0.825, 0.75, 0.875, 0.5, 0.875, 0.75, 0.85, 0.75, 0.85, 0.5, 0.9, 0.5, 0.9, 0.75, 0.875, 0.75, 0.875, 0.5, 0.9, 0.75, 0.9, 1.0, 0.875, 1.0, 0.875, 0.75, 0.925, 0.5, 0.925, 0.75, 0.9, 0.75, 0.9, 0.5, 0.95, 0.5, 0.95, 0.75, 0.925, 0.75, 0.925, 0.5, 0.95, 0.75, 0.95, 1.0, 0.925, 1.0, 0.925, 0.75, 0.975, 0.5, 0.975, 0.75, 0.95, 0.75, 0.95, 0.5, 1.0, 0.5, 1.0, 0.75, 0.975, 0.75, 0.975, 0.5, 1.0, 0.75, 1.0, 1.0, 0.975, 1.0, 0.975, 0.75, 0.08238, 0.08238, 0.05584, 0.1089, 0.05584, 0.1089, 0.08238, 0.08238, 0.375, 0.75, 0.375, 1.0, 0.375, 1.0, 0.375, 0.75, 0.08238, 0.08238, 0.05584, 0.1089, 0.05584, 0.1089, 0.08238, 0.08238, 0.375, 0.75, 0.375, 1.0, 0.375, 1.0, 0.375, 0.75, 0.35, 0.75, 0.35, 0.5, 0.35, 0.5, 0.35, 0.75, 0.5558, 0.1089, 0.5824, 0.08238, 0.5824, 0.08238, 0.5558, 0.1089, 0.35, 1.0, 0.35, 0.75, 0.35, 0.75, 0.35, 1.0, 0.375, 0.5, 0.375, 0.75, 0.375, 0.75, 0.375, 0.5, 0.5558, 0.1089, 0.5824, 0.08238, 0.5824, 0.08238, 0.5558, 0.1089, 0.375, 0.5, 0.375, 0.75, 0.375, 0.75, 0.375, 0.5, 0.35, 1.0, 0.35, 0.75, 0.35, 0.75, 0.35, 1.0, 0.35, 0.75, 0.35, 0.5, 0.35, 0.5, 0.35, 0.75, 0.5558, 0.1089, 0.5824, 0.08238, 0.5824, 0.08238, 0.5558, 0.1089, 0.08238, 0.08238, 0.05584, 0.1089, 0.05584, 0.1089, 0.08238, 0.08238, 0.35, 0.75, 0.35, 0.5, 0.35, 0.5, 0.35, 0.75, 0.375, 0.75, 0.375, 1.0, 0.375, 1.0, 0.375, 0.75, 0.08238, 0.08238, 0.05584, 0.1089, 0.05584, 0.1089, 0.08238, 0.08238, 0.5558, 0.1089, 0.5824, 0.08238, 0.5824, 0.08238, 0.5558, 0.1089, 0.35, 0.75, 0.35, 0.5, 0.35, 0.5, 0.35, 0.75, 0.35, 1.0, 0.35, 0.75, 0.35, 0.75, 0.35, 1.0, 0.375, 0.5, 0.375, 0.75, 0.375, 0.75, 0.375, 0.5, 0.35, 1.0, 0.35, 0.75, 0.35, 0.75, 0.35, 1.0, 0.35, 0.75, 0.35, 0.5, 0.35, 0.5, 0.35, 0.75, 0.375, 0.75, 0.375, 1.0, 0.375, 1.0, 0.375, 0.75, 0.5558, 0.1089, 0.5824, 0.08238, 0.5824, 0.08238, 0.5558, 0.1089, 0.08238, 0.08238, 0.05584, 0.1089, 0.05584, 0.1089, 0.08238, 0.08238, 0.375, 0.75, 0.375, 1.0, 0.375, 1.0, 0.375, 0.75, 0.08238, 0.08238, 0.05584, 0.1089, 0.05584, 0.1089, 0.08238, 0.08238, 0.5558, 0.1089, 0.5824, 0.08238, 0.5824, 0.08238, 0.5558, 0.1089, 0.375, 0.5, 0.375, 0.75, 0.375, 0.75, 0.375, 0.5, 0.375, 0.75, 0.375, 1.0, 0.35, 1.0, 0.35, 0.75, 0.375, 0.5, 0.375, 0.75, 0.35, 0.75, 0.35, 0.5, 0.375, 0.5, 0.375, 0.75, 0.375, 0.75, 0.375, 0.5, 0.35, 1.0, 0.35, 0.75, 0.35, 0.75, 0.35, 1.0, 0.35, 0.75, 0.35, 0.5, 0.35, 0.5, 0.35, 0.75, 0.375, 0.75, 0.375, 1.0, 0.375, 1.0, 0.375, 0.75, 0.0, 0.0, 0.0, 0.0, 0.0, 0.0, 0.0, 0.0, 0.0, 0.0, 0.0, 0.0, 0.0, 0.0, 0.0, 0.0, 0.0, 0.0, 0.0, 0.0, 0.0, 0.0, 0.0, 0.0, 0.3, 0.5, 0.0, 0.0, 0.3, 0.75, 0.08238, 0.08238, 0.1089, 0.05584, 0.08238, 0.08238, 0.0, 0.0, 0.0, 0.0, 0.0, 0.0, 0.0, 0.0, 0.0, 0.0, 0.0, 0.0, 0.0, 0.0, 0.375, 0.5, 0.375, 0.5, 0.0, 0.0, 0.0, 0.0, 0.0, 0.0, 0.0, 0.0, 0.0, 0.0, 0.0, 0.0, 0.0, 0.0, 0.0, 0.0, 0.0, 0.0, 0.0, 0.0])
me_cylinder.materials.append(mat_material)
me_cylinder.update()

# ---- objects
ob_base = bpy.data.objects.new('Base', me_icosphere)
ob_head = bpy.data.objects.new('Head', me_icosphere_001)
ob_cylinder = bpy.data.objects.new('Cylinder', me_cylinder)

# ---- transforms, parenting, visibility, modifiers, constraints
ob_base.location = (0.0, 0.0, 0.0)
ob_head.location = (0.0, 0.0, 1.185)
ob_head.scale = (0.6105, 0.6105, 0.6105)
ob_cylinder.location = (0.0, 0.0, 0.857)

# ---- collection membership
col_collection.objects.link(ob_base)
col_collection.objects.link(ob_head)
col_collection.objects.link(ob_cylinder)

# ---- scene / render settings (as saved in the file)
scene.frame_start = 1; scene.frame_end = 250; scene.frame_set(1)
scene.render.engine = 'BLENDER_EEVEE_NEXT'
scene.cycles.sampling_pattern = 'TABULATED_SOBOL'
scene.eevee.ray_tracing_options.trace_max_roughness = 0.0
bpy.context.view_layer.update()

# ---- added for rendering (the .blend has no active camera and no usable light): camera, sun
cam_auto = bpy.data.cameras.new('AutoCamera')
cam_auto.lens = 50.0
cam_auto.sensor_width = 36.0
cam_auto.clip_end = 1000.0
ob_auto_camera = bpy.data.objects.new('AutoCamera', cam_auto)
scene.collection.objects.link(ob_auto_camera)
ob_auto_camera.location = (3.63408, -4.36463, 3.30727)
ob_auto_camera.rotation_euler = (1.09748, -7.21219e-08, 0.694738)
scene.camera = ob_auto_camera
light_auto_sun = bpy.data.lights.new('AutoSun', 'SUN')
light_auto_sun.energy = 3.0
light_auto_sun.angle = 0.0523599
ob_auto_sun = bpy.data.objects.new('AutoSun', light_auto_sun)
scene.collection.objects.link(ob_auto_sun)
ob_auto_sun.rotation_euler = (0.872665, 0.174533, 0.523599)
bpy.context.view_layer.update()
